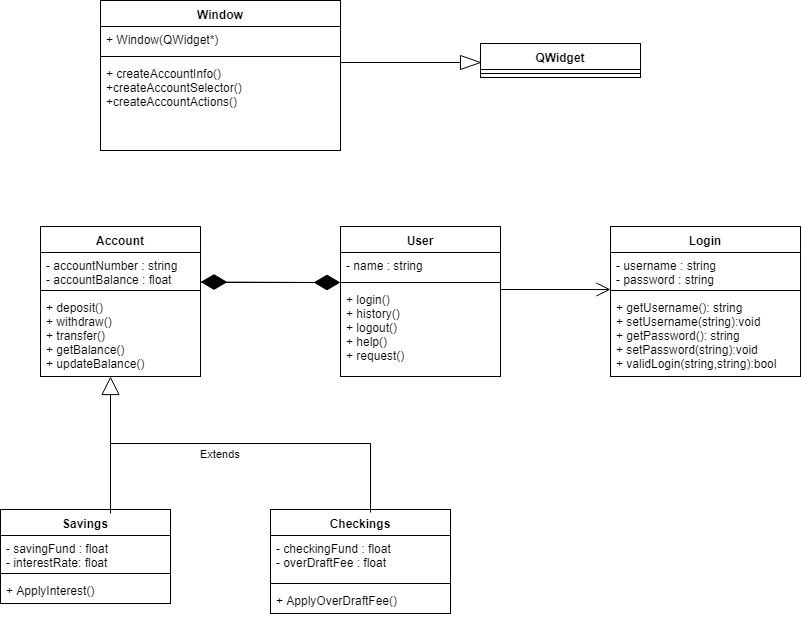

The diagram above was exported from draw.io. Its source (the exported page's mxGraphModel, read from the mxfile embedded in the PNG):
<mxGraphModel dx="874" dy="601" grid="1" gridSize="10" guides="1" tooltips="1" connect="1" arrows="1" fold="1" page="1" pageScale="1" pageWidth="850" pageHeight="1100" math="0" shadow="0">
  <root>
    <mxCell id="6e35d5c63fe1838c-0" />
    <mxCell id="6e35d5c63fe1838c-1" parent="6e35d5c63fe1838c-0" />
    <mxCell id="53791a99bab6e41b-0" value="Login" style="swimlane;fontStyle=1;align=center;verticalAlign=top;childLayout=stackLayout;horizontal=1;startSize=26;horizontalStack=0;resizeParent=1;resizeParentMax=0;resizeLast=0;collapsible=1;marginBottom=0;swimlaneFillColor=#ffffff;" vertex="1" parent="6e35d5c63fe1838c-1">
      <mxGeometry x="640" y="303" width="190" height="150" as="geometry" />
    </mxCell>
    <mxCell id="53791a99bab6e41b-1" value="- username : string&#10;- password : string&#10;" style="text;strokeColor=none;fillColor=none;align=left;verticalAlign=top;spacingLeft=4;spacingRight=4;overflow=hidden;rotatable=0;points=[[0,0.5],[1,0.5]];portConstraint=eastwest;" vertex="1" parent="53791a99bab6e41b-0">
      <mxGeometry y="26" width="190" height="34" as="geometry" />
    </mxCell>
    <mxCell id="53791a99bab6e41b-2" value="" style="line;strokeWidth=1;fillColor=none;align=left;verticalAlign=middle;spacingTop=-1;spacingLeft=3;spacingRight=3;rotatable=0;labelPosition=right;points=[];portConstraint=eastwest;" vertex="1" parent="53791a99bab6e41b-0">
      <mxGeometry y="60" width="190" height="8" as="geometry" />
    </mxCell>
    <mxCell id="53791a99bab6e41b-3" value="+ getUsername(): string&#10;+ setUsername(string):void&#10;+ getPassword(): string&#10;+ setPassword(string):void&#10;+ validLogin(string,string):bool&#10;" style="text;strokeColor=none;fillColor=none;align=left;verticalAlign=top;spacingLeft=4;spacingRight=4;overflow=hidden;rotatable=0;points=[[0,0.5],[1,0.5]];portConstraint=eastwest;" vertex="1" parent="53791a99bab6e41b-0">
      <mxGeometry y="68" width="190" height="82" as="geometry" />
    </mxCell>
    <mxCell id="53791a99bab6e41b-4" value="User" style="swimlane;fontStyle=1;align=center;verticalAlign=top;childLayout=stackLayout;horizontal=1;startSize=26;horizontalStack=0;resizeParent=1;resizeParentMax=0;resizeLast=0;collapsible=1;marginBottom=0;swimlaneFillColor=#ffffff;" vertex="1" parent="6e35d5c63fe1838c-1">
      <mxGeometry x="370" y="303" width="160" height="150" as="geometry" />
    </mxCell>
    <mxCell id="53791a99bab6e41b-5" value="- name : string" style="text;strokeColor=none;fillColor=none;align=left;verticalAlign=top;spacingLeft=4;spacingRight=4;overflow=hidden;rotatable=0;points=[[0,0.5],[1,0.5]];portConstraint=eastwest;" vertex="1" parent="53791a99bab6e41b-4">
      <mxGeometry y="26" width="160" height="26" as="geometry" />
    </mxCell>
    <mxCell id="53791a99bab6e41b-6" value="" style="line;strokeWidth=1;fillColor=none;align=left;verticalAlign=middle;spacingTop=-1;spacingLeft=3;spacingRight=3;rotatable=0;labelPosition=right;points=[];portConstraint=eastwest;" vertex="1" parent="53791a99bab6e41b-4">
      <mxGeometry y="52" width="160" height="8" as="geometry" />
    </mxCell>
    <mxCell id="53791a99bab6e41b-7" value="+ login()&#10;+ history()&#10;+ logout()&#10;+ help()&#10;+ request()&#10;" style="text;strokeColor=none;fillColor=none;align=left;verticalAlign=top;spacingLeft=4;spacingRight=4;overflow=hidden;rotatable=0;points=[[0,0.5],[1,0.5]];portConstraint=eastwest;" vertex="1" parent="53791a99bab6e41b-4">
      <mxGeometry y="60" width="160" height="90" as="geometry" />
    </mxCell>
    <mxCell id="53791a99bab6e41b-8" value="Account" style="swimlane;fontStyle=1;align=center;verticalAlign=top;childLayout=stackLayout;horizontal=1;startSize=26;horizontalStack=0;resizeParent=1;resizeParentMax=0;resizeLast=0;collapsible=1;marginBottom=0;swimlaneFillColor=#ffffff;" vertex="1" parent="6e35d5c63fe1838c-1">
      <mxGeometry x="70" y="303" width="160" height="150" as="geometry" />
    </mxCell>
    <mxCell id="53791a99bab6e41b-9" value="- accountNumber : string&#10;- accountBalance : float" style="text;strokeColor=none;fillColor=none;align=left;verticalAlign=top;spacingLeft=4;spacingRight=4;overflow=hidden;rotatable=0;points=[[0,0.5],[1,0.5]];portConstraint=eastwest;" vertex="1" parent="53791a99bab6e41b-8">
      <mxGeometry y="26" width="160" height="34" as="geometry" />
    </mxCell>
    <mxCell id="53791a99bab6e41b-10" value="" style="line;strokeWidth=1;fillColor=none;align=left;verticalAlign=middle;spacingTop=-1;spacingLeft=3;spacingRight=3;rotatable=0;labelPosition=right;points=[];portConstraint=eastwest;" vertex="1" parent="53791a99bab6e41b-8">
      <mxGeometry y="60" width="160" height="8" as="geometry" />
    </mxCell>
    <mxCell id="53791a99bab6e41b-11" value="+ deposit() &#10;+ withdraw() &#10;+ transfer() &#10;+ getBalance()&#10;+ updateBalance()" style="text;strokeColor=none;fillColor=none;align=left;verticalAlign=top;spacingLeft=4;spacingRight=4;overflow=hidden;rotatable=0;points=[[0,0.5],[1,0.5]];portConstraint=eastwest;" vertex="1" parent="53791a99bab6e41b-8">
      <mxGeometry y="68" width="160" height="82" as="geometry" />
    </mxCell>
    <mxCell id="53791a99bab6e41b-12" value="Checkings" style="swimlane;fontStyle=1;align=center;verticalAlign=top;childLayout=stackLayout;horizontal=1;startSize=26;horizontalStack=0;resizeParent=1;resizeParentMax=0;resizeLast=0;collapsible=1;marginBottom=0;swimlaneFillColor=#ffffff;" vertex="1" parent="6e35d5c63fe1838c-1">
      <mxGeometry x="300" y="586" width="180" height="104" as="geometry" />
    </mxCell>
    <mxCell id="53791a99bab6e41b-13" value="- checkingFund : float&#10;- overDraftFee : float&#10;" style="text;strokeColor=none;fillColor=none;align=left;verticalAlign=top;spacingLeft=4;spacingRight=4;overflow=hidden;rotatable=0;points=[[0,0.5],[1,0.5]];portConstraint=eastwest;" vertex="1" parent="53791a99bab6e41b-12">
      <mxGeometry y="26" width="180" height="44" as="geometry" />
    </mxCell>
    <mxCell id="53791a99bab6e41b-14" value="" style="line;strokeWidth=1;fillColor=none;align=left;verticalAlign=middle;spacingTop=-1;spacingLeft=3;spacingRight=3;rotatable=0;labelPosition=right;points=[];portConstraint=eastwest;" vertex="1" parent="53791a99bab6e41b-12">
      <mxGeometry y="70" width="180" height="8" as="geometry" />
    </mxCell>
    <mxCell id="53791a99bab6e41b-15" value="+ ApplyOverDraftFee() " style="text;strokeColor=none;fillColor=none;align=left;verticalAlign=top;spacingLeft=4;spacingRight=4;overflow=hidden;rotatable=0;points=[[0,0.5],[1,0.5]];portConstraint=eastwest;" vertex="1" parent="53791a99bab6e41b-12">
      <mxGeometry y="78" width="180" height="26" as="geometry" />
    </mxCell>
    <mxCell id="53791a99bab6e41b-16" value="Savings" style="swimlane;fontStyle=1;align=center;verticalAlign=top;childLayout=stackLayout;horizontal=1;startSize=26;horizontalStack=0;resizeParent=1;resizeParentMax=0;resizeLast=0;collapsible=1;marginBottom=0;swimlaneFillColor=#ffffff;" vertex="1" parent="6e35d5c63fe1838c-1">
      <mxGeometry x="30" y="586" width="170" height="94" as="geometry" />
    </mxCell>
    <mxCell id="53791a99bab6e41b-17" value="- savingFund : float&#10;- interestRate: float&#10;" style="text;strokeColor=none;fillColor=none;align=left;verticalAlign=top;spacingLeft=4;spacingRight=4;overflow=hidden;rotatable=0;points=[[0,0.5],[1,0.5]];portConstraint=eastwest;" vertex="1" parent="53791a99bab6e41b-16">
      <mxGeometry y="26" width="170" height="34" as="geometry" />
    </mxCell>
    <mxCell id="53791a99bab6e41b-18" value="" style="line;strokeWidth=1;fillColor=none;align=left;verticalAlign=middle;spacingTop=-1;spacingLeft=3;spacingRight=3;rotatable=0;labelPosition=right;points=[];portConstraint=eastwest;" vertex="1" parent="53791a99bab6e41b-16">
      <mxGeometry y="60" width="170" height="8" as="geometry" />
    </mxCell>
    <mxCell id="53791a99bab6e41b-19" value="+ ApplyInterest() " style="text;strokeColor=none;fillColor=none;align=left;verticalAlign=top;spacingLeft=4;spacingRight=4;overflow=hidden;rotatable=0;points=[[0,0.5],[1,0.5]];portConstraint=eastwest;" vertex="1" parent="53791a99bab6e41b-16">
      <mxGeometry y="68" width="170" height="26" as="geometry" />
    </mxCell>
    <mxCell id="53791a99bab6e41b-20" value="" style="endArrow=diamondThin;endFill=1;endSize=24;html=1;" edge="1" parent="6e35d5c63fe1838c-1">
      <mxGeometry width="160" relative="1" as="geometry">
        <mxPoint x="230" y="359" as="sourcePoint" />
        <mxPoint x="370" y="359" as="targetPoint" />
      </mxGeometry>
    </mxCell>
    <mxCell id="53791a99bab6e41b-21" value="" style="endArrow=diamondThin;endFill=1;endSize=24;html=1;" edge="1" parent="6e35d5c63fe1838c-1">
      <mxGeometry width="160" relative="1" as="geometry">
        <mxPoint x="350" y="359" as="sourcePoint" />
        <mxPoint x="230" y="358.5" as="targetPoint" />
      </mxGeometry>
    </mxCell>
    <mxCell id="53791a99bab6e41b-23" value="" style="line;strokeWidth=1;fillColor=none;align=left;verticalAlign=middle;spacingTop=-1;spacingLeft=3;spacingRight=3;rotatable=0;labelPosition=right;points=[];portConstraint=eastwest;" vertex="1" parent="6e35d5c63fe1838c-1">
      <mxGeometry x="110" y="449" width="40" height="8" as="geometry" />
    </mxCell>
    <mxCell id="53791a99bab6e41b-26" value="" style="endArrow=open;endFill=1;endSize=12;html=1;" edge="1" parent="6e35d5c63fe1838c-1">
      <mxGeometry width="160" relative="1" as="geometry">
        <mxPoint x="530" y="366" as="sourcePoint" />
        <mxPoint x="640" y="366" as="targetPoint" />
      </mxGeometry>
    </mxCell>
    <mxCell id="53791a99bab6e41b-27" value="Extends" style="endArrow=block;endSize=16;endFill=0;html=1;exitX=0.647;exitY=0.043;exitPerimeter=0;" edge="1" parent="6e35d5c63fe1838c-1" source="53791a99bab6e41b-16">
      <mxGeometry x="-0.1241" y="-110" width="160" relative="1" as="geometry">
        <mxPoint x="140" y="553" as="sourcePoint" />
        <mxPoint x="140" y="453" as="targetPoint" />
        <mxPoint as="offset" />
      </mxGeometry>
    </mxCell>
    <mxCell id="53791a99bab6e41b-28" value="" style="endArrow=none;html=1;" edge="1" parent="6e35d5c63fe1838c-1">
      <mxGeometry width="50" height="50" relative="1" as="geometry">
        <mxPoint x="140" y="520" as="sourcePoint" />
        <mxPoint x="400" y="520" as="targetPoint" />
      </mxGeometry>
    </mxCell>
    <mxCell id="53791a99bab6e41b-29" value="" style="endArrow=none;html=1;exitX=0.556;exitY=0.029;exitPerimeter=0;" edge="1" parent="6e35d5c63fe1838c-1" source="53791a99bab6e41b-12">
      <mxGeometry width="50" height="50" relative="1" as="geometry">
        <mxPoint x="400" y="580" as="sourcePoint" />
        <mxPoint x="400" y="520" as="targetPoint" />
      </mxGeometry>
    </mxCell>
    <mxCell id="196b62c204df1422-0" value="QWidget" style="swimlane;fontStyle=1;align=center;verticalAlign=top;childLayout=stackLayout;horizontal=1;startSize=26;horizontalStack=0;resizeParent=1;resizeParentMax=0;resizeLast=0;collapsible=1;marginBottom=0;swimlaneFillColor=#ffffff;" vertex="1" parent="6e35d5c63fe1838c-1">
      <mxGeometry x="510" y="120" width="160" height="34" as="geometry" />
    </mxCell>
    <mxCell id="196b62c204df1422-2" value="" style="line;strokeWidth=1;fillColor=none;align=left;verticalAlign=middle;spacingTop=-1;spacingLeft=3;spacingRight=3;rotatable=0;labelPosition=right;points=[];portConstraint=eastwest;" vertex="1" parent="196b62c204df1422-0">
      <mxGeometry y="26" width="160" height="8" as="geometry" />
    </mxCell>
    <mxCell id="196b62c204df1422-9" value="Window" style="swimlane;fontStyle=1;align=center;verticalAlign=top;childLayout=stackLayout;horizontal=1;startSize=26;horizontalStack=0;resizeParent=1;resizeParentMax=0;resizeLast=0;collapsible=1;marginBottom=0;swimlaneFillColor=#ffffff;" vertex="1" parent="6e35d5c63fe1838c-1">
      <mxGeometry x="130" y="77" width="240" height="150" as="geometry" />
    </mxCell>
    <mxCell id="196b62c204df1422-10" value="+ Window(QWidget*)" style="text;strokeColor=none;fillColor=none;align=left;verticalAlign=top;spacingLeft=4;spacingRight=4;overflow=hidden;rotatable=0;points=[[0,0.5],[1,0.5]];portConstraint=eastwest;" vertex="1" parent="196b62c204df1422-9">
      <mxGeometry y="26" width="240" height="26" as="geometry" />
    </mxCell>
    <mxCell id="196b62c204df1422-11" value="" style="line;strokeWidth=1;fillColor=none;align=left;verticalAlign=middle;spacingTop=-1;spacingLeft=3;spacingRight=3;rotatable=0;labelPosition=right;points=[];portConstraint=eastwest;" vertex="1" parent="196b62c204df1422-9">
      <mxGeometry y="52" width="240" height="8" as="geometry" />
    </mxCell>
    <mxCell id="196b62c204df1422-12" value="+ createAccountInfo()&#10;+createAccountSelector()&#10;+createAccountActions()" style="text;strokeColor=none;fillColor=none;align=left;verticalAlign=top;spacingLeft=4;spacingRight=4;overflow=hidden;rotatable=0;points=[[0,0.5],[1,0.5]];portConstraint=eastwest;" vertex="1" parent="196b62c204df1422-9">
      <mxGeometry y="60" width="240" height="90" as="geometry" />
    </mxCell>
    <mxCell id="196b62c204df1422-18" value="" style="triangle;whiteSpace=wrap;html=1;" vertex="1" parent="6e35d5c63fe1838c-1">
      <mxGeometry x="490" y="132" width="20" height="14" as="geometry" />
    </mxCell>
    <mxCell id="196b62c204df1422-19" value="" style="endArrow=none;html=1;entryX=0;entryY=0.5;" edge="1" parent="6e35d5c63fe1838c-1" target="196b62c204df1422-18">
      <mxGeometry width="50" height="50" relative="1" as="geometry">
        <mxPoint x="370" y="139" as="sourcePoint" />
        <mxPoint x="515" y="157" as="targetPoint" />
      </mxGeometry>
    </mxCell>
  </root>
</mxGraphModel>